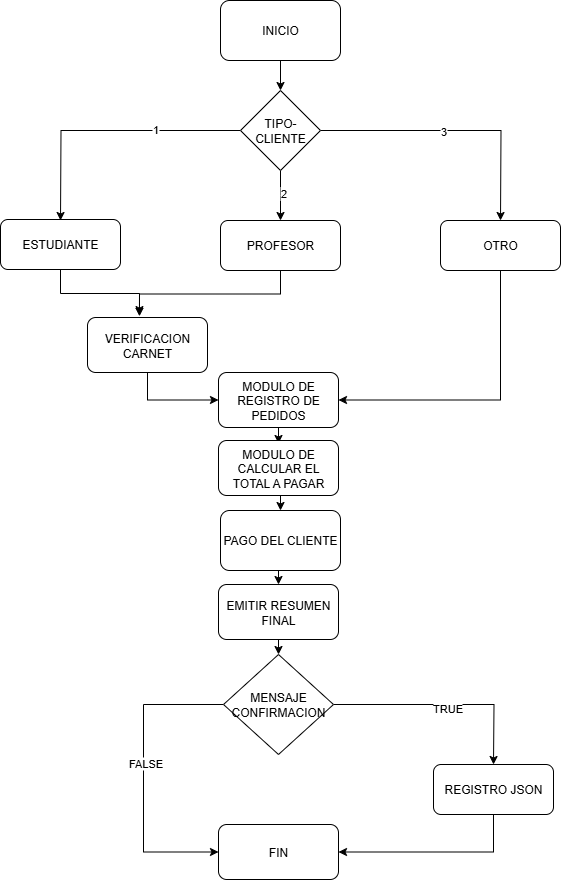

The diagram above was exported from draw.io. Its source (the exported page's mxGraphModel, read from the mxfile embedded in the PNG):
<mxGraphModel dx="2208" dy="1453" grid="1" gridSize="10" guides="1" tooltips="1" connect="1" arrows="1" fold="1" page="1" pageScale="1" pageWidth="583" pageHeight="827" math="0" shadow="0">
  <root>
    <mxCell id="0" />
    <mxCell id="1" parent="0" />
    <mxCell id="h4nuFCRJHGJcrHYD0LLd-2" style="edgeStyle=orthogonalEdgeStyle;rounded=0;orthogonalLoop=1;jettySize=auto;html=1;" parent="1" source="h4nuFCRJHGJcrHYD0LLd-3" target="h4nuFCRJHGJcrHYD0LLd-11" edge="1">
      <mxGeometry relative="1" as="geometry" />
    </mxCell>
    <mxCell id="h4nuFCRJHGJcrHYD0LLd-3" value="INICIO" style="rounded=1;whiteSpace=wrap;html=1;" parent="1" vertex="1">
      <mxGeometry x="-935" y="-820" width="120" height="60" as="geometry" />
    </mxCell>
    <mxCell id="h4nuFCRJHGJcrHYD0LLd-5" style="edgeStyle=orthogonalEdgeStyle;rounded=0;orthogonalLoop=1;jettySize=auto;html=1;exitX=0;exitY=0.5;exitDx=0;exitDy=0;" parent="1" source="h4nuFCRJHGJcrHYD0LLd-11" edge="1">
      <mxGeometry relative="1" as="geometry">
        <mxPoint x="-1095" y="-600" as="targetPoint" />
      </mxGeometry>
    </mxCell>
    <mxCell id="h4nuFCRJHGJcrHYD0LLd-6" value="1" style="edgeLabel;html=1;align=center;verticalAlign=middle;resizable=0;points=[];" parent="h4nuFCRJHGJcrHYD0LLd-5" vertex="1" connectable="0">
      <mxGeometry x="-0.3618" y="-2" relative="1" as="geometry">
        <mxPoint as="offset" />
      </mxGeometry>
    </mxCell>
    <mxCell id="h4nuFCRJHGJcrHYD0LLd-7" style="edgeStyle=orthogonalEdgeStyle;rounded=0;orthogonalLoop=1;jettySize=auto;html=1;exitX=0.5;exitY=1;exitDx=0;exitDy=0;" parent="1" source="h4nuFCRJHGJcrHYD0LLd-11" edge="1">
      <mxGeometry relative="1" as="geometry">
        <mxPoint x="-875" y="-600" as="targetPoint" />
      </mxGeometry>
    </mxCell>
    <mxCell id="h4nuFCRJHGJcrHYD0LLd-8" value="2" style="edgeLabel;html=1;align=center;verticalAlign=middle;resizable=0;points=[];" parent="h4nuFCRJHGJcrHYD0LLd-7" vertex="1" connectable="0">
      <mxGeometry x="-0.113" y="2" relative="1" as="geometry">
        <mxPoint as="offset" />
      </mxGeometry>
    </mxCell>
    <mxCell id="h4nuFCRJHGJcrHYD0LLd-9" style="edgeStyle=orthogonalEdgeStyle;rounded=0;orthogonalLoop=1;jettySize=auto;html=1;exitX=1;exitY=0.5;exitDx=0;exitDy=0;" parent="1" source="h4nuFCRJHGJcrHYD0LLd-11" edge="1">
      <mxGeometry relative="1" as="geometry">
        <mxPoint x="-655" y="-600" as="targetPoint" />
      </mxGeometry>
    </mxCell>
    <mxCell id="h4nuFCRJHGJcrHYD0LLd-10" value="3" style="edgeLabel;html=1;align=center;verticalAlign=middle;resizable=0;points=[];" parent="h4nuFCRJHGJcrHYD0LLd-9" vertex="1" connectable="0">
      <mxGeometry x="-0.098" relative="1" as="geometry">
        <mxPoint as="offset" />
      </mxGeometry>
    </mxCell>
    <mxCell id="h4nuFCRJHGJcrHYD0LLd-11" value="TIPO-CLIENTE" style="rhombus;whiteSpace=wrap;html=1;" parent="1" vertex="1">
      <mxGeometry x="-915" y="-730" width="80" height="80" as="geometry" />
    </mxCell>
    <mxCell id="h4nuFCRJHGJcrHYD0LLd-12" style="edgeStyle=orthogonalEdgeStyle;rounded=0;orthogonalLoop=1;jettySize=auto;html=1;exitX=0.5;exitY=1;exitDx=0;exitDy=0;entryX=0.433;entryY=-0.022;entryDx=0;entryDy=0;entryPerimeter=0;" parent="1" source="h4nuFCRJHGJcrHYD0LLd-13" target="h4nuFCRJHGJcrHYD0LLd-19" edge="1">
      <mxGeometry relative="1" as="geometry">
        <mxPoint x="-1005" y="-510" as="targetPoint" />
      </mxGeometry>
    </mxCell>
    <mxCell id="h4nuFCRJHGJcrHYD0LLd-13" value="ESTUDIANTE" style="rounded=1;whiteSpace=wrap;html=1;" parent="1" vertex="1">
      <mxGeometry x="-1155" y="-601" width="120" height="50" as="geometry" />
    </mxCell>
    <mxCell id="h4nuFCRJHGJcrHYD0LLd-14" style="edgeStyle=orthogonalEdgeStyle;rounded=0;orthogonalLoop=1;jettySize=auto;html=1;exitX=0.5;exitY=1;exitDx=0;exitDy=0;entryX=0.433;entryY=-0.053;entryDx=0;entryDy=0;entryPerimeter=0;" parent="1" source="h4nuFCRJHGJcrHYD0LLd-15" target="h4nuFCRJHGJcrHYD0LLd-19" edge="1">
      <mxGeometry relative="1" as="geometry">
        <mxPoint x="-1008" y="-482" as="targetPoint" />
      </mxGeometry>
    </mxCell>
    <mxCell id="h4nuFCRJHGJcrHYD0LLd-15" value="PROFESOR" style="rounded=1;whiteSpace=wrap;html=1;" parent="1" vertex="1">
      <mxGeometry x="-935" y="-600" width="120" height="50" as="geometry" />
    </mxCell>
    <mxCell id="h4nuFCRJHGJcrHYD0LLd-16" style="edgeStyle=orthogonalEdgeStyle;rounded=0;orthogonalLoop=1;jettySize=auto;html=1;exitX=0.5;exitY=1;exitDx=0;exitDy=0;entryX=1;entryY=0.5;entryDx=0;entryDy=0;" parent="1" source="h4nuFCRJHGJcrHYD0LLd-17" target="h4nuFCRJHGJcrHYD0LLd-21" edge="1">
      <mxGeometry relative="1" as="geometry" />
    </mxCell>
    <mxCell id="h4nuFCRJHGJcrHYD0LLd-17" value="OTRO" style="rounded=1;whiteSpace=wrap;html=1;" parent="1" vertex="1">
      <mxGeometry x="-715" y="-600" width="120" height="50" as="geometry" />
    </mxCell>
    <mxCell id="h4nuFCRJHGJcrHYD0LLd-18" style="edgeStyle=orthogonalEdgeStyle;rounded=0;orthogonalLoop=1;jettySize=auto;html=1;exitX=0.5;exitY=1;exitDx=0;exitDy=0;entryX=0;entryY=0.5;entryDx=0;entryDy=0;" parent="1" source="h4nuFCRJHGJcrHYD0LLd-19" target="h4nuFCRJHGJcrHYD0LLd-21" edge="1">
      <mxGeometry relative="1" as="geometry" />
    </mxCell>
    <mxCell id="h4nuFCRJHGJcrHYD0LLd-19" value="VERIFICACION CARNET" style="rounded=1;whiteSpace=wrap;html=1;" parent="1" vertex="1">
      <mxGeometry x="-1068" y="-503" width="120" height="55" as="geometry" />
    </mxCell>
    <mxCell id="h4nuFCRJHGJcrHYD0LLd-20" style="edgeStyle=orthogonalEdgeStyle;rounded=0;orthogonalLoop=1;jettySize=auto;html=1;exitX=0.5;exitY=1;exitDx=0;exitDy=0;entryX=0.5;entryY=0;entryDx=0;entryDy=0;" parent="1" source="h4nuFCRJHGJcrHYD0LLd-21" edge="1">
      <mxGeometry relative="1" as="geometry">
        <mxPoint x="-877" y="-377" as="targetPoint" />
      </mxGeometry>
    </mxCell>
    <mxCell id="h4nuFCRJHGJcrHYD0LLd-21" value="MODULO DE REGISTRO DE PEDIDOS" style="rounded=1;whiteSpace=wrap;html=1;" parent="1" vertex="1">
      <mxGeometry x="-937" y="-448" width="120" height="55" as="geometry" />
    </mxCell>
    <mxCell id="h4nuFCRJHGJcrHYD0LLd-39" style="edgeStyle=orthogonalEdgeStyle;rounded=0;orthogonalLoop=1;jettySize=auto;html=1;exitX=0.5;exitY=1;exitDx=0;exitDy=0;entryX=0.5;entryY=0;entryDx=0;entryDy=0;" parent="1" source="h4nuFCRJHGJcrHYD0LLd-34" target="h4nuFCRJHGJcrHYD0LLd-37" edge="1">
      <mxGeometry relative="1" as="geometry" />
    </mxCell>
    <mxCell id="h4nuFCRJHGJcrHYD0LLd-34" value="EMITIR RESUMEN FINAL" style="rounded=1;whiteSpace=wrap;html=1;" parent="1" vertex="1">
      <mxGeometry x="-937" y="-236" width="120" height="55" as="geometry" />
    </mxCell>
    <mxCell id="c60B_u_4DEok43g83lfB-2" style="edgeStyle=orthogonalEdgeStyle;rounded=0;orthogonalLoop=1;jettySize=auto;html=1;exitX=0.5;exitY=1;exitDx=0;exitDy=0;entryX=0.5;entryY=0;entryDx=0;entryDy=0;" parent="1" source="h4nuFCRJHGJcrHYD0LLd-35" target="c60B_u_4DEok43g83lfB-1" edge="1">
      <mxGeometry relative="1" as="geometry" />
    </mxCell>
    <mxCell id="h4nuFCRJHGJcrHYD0LLd-35" value="MODULO DE CALCULAR EL TOTAL A PAGAR" style="rounded=1;whiteSpace=wrap;html=1;" parent="1" vertex="1">
      <mxGeometry x="-937" y="-380" width="120" height="55" as="geometry" />
    </mxCell>
    <mxCell id="h4nuFCRJHGJcrHYD0LLd-38" style="edgeStyle=orthogonalEdgeStyle;rounded=0;orthogonalLoop=1;jettySize=auto;html=1;" parent="1" source="h4nuFCRJHGJcrHYD0LLd-37" edge="1">
      <mxGeometry relative="1" as="geometry">
        <mxPoint x="-662" y="-56" as="targetPoint" />
      </mxGeometry>
    </mxCell>
    <mxCell id="2aSD_l9MjmfJxr-FYB-g-2" value="TRUE" style="edgeLabel;html=1;align=center;verticalAlign=middle;resizable=0;points=[];" vertex="1" connectable="0" parent="h4nuFCRJHGJcrHYD0LLd-38">
      <mxGeometry x="0.0249" y="-3" relative="1" as="geometry">
        <mxPoint as="offset" />
      </mxGeometry>
    </mxCell>
    <mxCell id="h4nuFCRJHGJcrHYD0LLd-44" style="edgeStyle=orthogonalEdgeStyle;rounded=0;orthogonalLoop=1;jettySize=auto;html=1;exitX=0;exitY=0.5;exitDx=0;exitDy=0;entryX=0;entryY=0.5;entryDx=0;entryDy=0;" parent="1" source="h4nuFCRJHGJcrHYD0LLd-37" target="h4nuFCRJHGJcrHYD0LLd-43" edge="1">
      <mxGeometry relative="1" as="geometry">
        <Array as="points">
          <mxPoint x="-1012" y="-116" />
          <mxPoint x="-1012" y="31" />
        </Array>
      </mxGeometry>
    </mxCell>
    <mxCell id="2aSD_l9MjmfJxr-FYB-g-3" value="FALSE" style="edgeLabel;html=1;align=center;verticalAlign=middle;resizable=0;points=[];" vertex="1" connectable="0" parent="h4nuFCRJHGJcrHYD0LLd-44">
      <mxGeometry x="-0.085" y="1" relative="1" as="geometry">
        <mxPoint as="offset" />
      </mxGeometry>
    </mxCell>
    <mxCell id="h4nuFCRJHGJcrHYD0LLd-37" value="MENSAJE CONFIRMACION" style="rhombus;whiteSpace=wrap;html=1;" parent="1" vertex="1">
      <mxGeometry x="-932" y="-166" width="110" height="100" as="geometry" />
    </mxCell>
    <mxCell id="2aSD_l9MjmfJxr-FYB-g-1" style="edgeStyle=orthogonalEdgeStyle;rounded=0;orthogonalLoop=1;jettySize=auto;html=1;exitX=0.5;exitY=1;exitDx=0;exitDy=0;entryX=1;entryY=0.5;entryDx=0;entryDy=0;" edge="1" parent="1" source="h4nuFCRJHGJcrHYD0LLd-41" target="h4nuFCRJHGJcrHYD0LLd-43">
      <mxGeometry relative="1" as="geometry" />
    </mxCell>
    <mxCell id="h4nuFCRJHGJcrHYD0LLd-41" value="REGISTRO JSON" style="rounded=1;whiteSpace=wrap;html=1;" parent="1" vertex="1">
      <mxGeometry x="-722" y="-56" width="120" height="50" as="geometry" />
    </mxCell>
    <mxCell id="h4nuFCRJHGJcrHYD0LLd-43" value="FIN" style="rounded=1;whiteSpace=wrap;html=1;" parent="1" vertex="1">
      <mxGeometry x="-937" y="4" width="120" height="55" as="geometry" />
    </mxCell>
    <mxCell id="c60B_u_4DEok43g83lfB-3" style="edgeStyle=orthogonalEdgeStyle;rounded=0;orthogonalLoop=1;jettySize=auto;html=1;exitX=0.5;exitY=1;exitDx=0;exitDy=0;entryX=0.5;entryY=0;entryDx=0;entryDy=0;" parent="1" source="c60B_u_4DEok43g83lfB-1" target="h4nuFCRJHGJcrHYD0LLd-34" edge="1">
      <mxGeometry relative="1" as="geometry" />
    </mxCell>
    <mxCell id="c60B_u_4DEok43g83lfB-1" value="PAGO DEL CLIENTE" style="rounded=1;whiteSpace=wrap;html=1;" parent="1" vertex="1">
      <mxGeometry x="-935" y="-310" width="120" height="60" as="geometry" />
    </mxCell>
  </root>
</mxGraphModel>